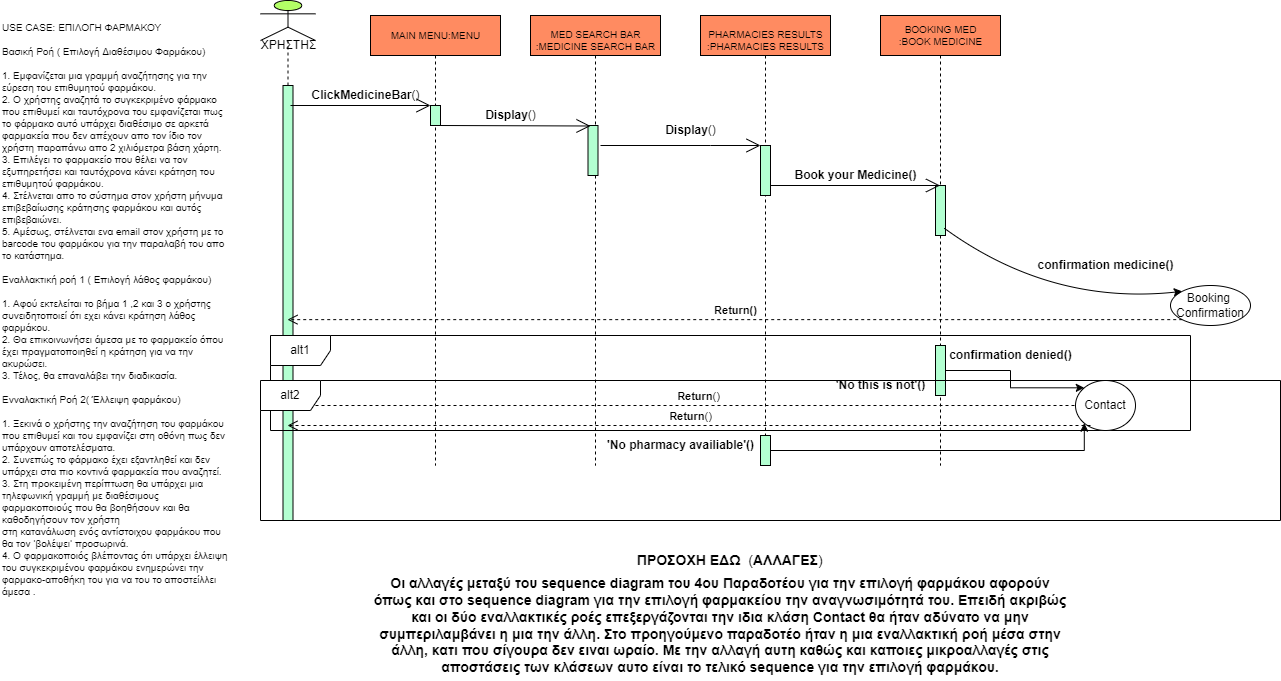

The diagram above was exported from draw.io. Its source (the exported page's mxGraphModel, read from the mxfile embedded in the PNG):
<mxGraphModel dx="1278" dy="547" grid="1" gridSize="10" guides="1" tooltips="1" connect="1" arrows="1" fold="1" page="1" pageScale="1" pageWidth="827" pageHeight="1169" math="0" shadow="0">
  <root>
    <mxCell id="0" />
    <mxCell id="1" parent="0" />
    <mxCell id="1rq8ug5o1RbpEvPNWjou-53" value="" style="shape=umlLifeline;participant=umlActor;perimeter=lifelinePerimeter;whiteSpace=wrap;html=1;container=1;collapsible=0;recursiveResize=0;verticalAlign=top;spacingTop=36;outlineConnect=0;fontSize=10;fillColor=#B3FF66;" parent="1" vertex="1">
      <mxGeometry x="270" y="15" width="55" height="520" as="geometry" />
    </mxCell>
    <mxCell id="1rq8ug5o1RbpEvPNWjou-63" value="" style="html=1;points=[];perimeter=orthogonalPerimeter;fontSize=10;fillColor=#B3FFD1;" parent="1rq8ug5o1RbpEvPNWjou-53" vertex="1">
      <mxGeometry x="22.5" y="85" width="10" height="435" as="geometry" />
    </mxCell>
    <mxCell id="lw16g7SWvAXsljB8PygJ-4" value="ΧΡΗΣΤΗΣ" style="text;html=1;align=center;verticalAlign=middle;resizable=0;points=[];autosize=1;strokeColor=none;fillColor=none;" parent="1rq8ug5o1RbpEvPNWjou-53" vertex="1">
      <mxGeometry x="-7.5" y="35" width="70" height="20" as="geometry" />
    </mxCell>
    <mxCell id="1rq8ug5o1RbpEvPNWjou-73" value="USE CASE: ΕΠΙΛΟΓΗ ΦΑΡΜΑΚΟΥ &lt;br&gt;&lt;br&gt;Βασική Ροή ( Επιλογή Διαθέσιμου Φαρμάκου) &lt;br&gt;&lt;br&gt;1.&#09;Εμφανίζεται μια γραμμή αναζήτησης για την εύρεση του επιθυμητού φαρμάκου.&lt;br&gt;2.&#09;Ο χρήστης αναζητά το συγκεκριμένο φάρμακο που επιθυμεί και ταυτόχρονα του εμφανίζεται πως το φάρμακο αυτό υπάρχει διαθέσιμο σε αρκετά φαρμακεία που δεν απέχουν απο τον ίδιο τον χρήστη παραπάνω απο 2 χιλιόμετρα βάση χάρτη.&lt;br&gt;3.&#09;Επιλέγει το φαρμακείο που θέλει να τον εξυπηρετήσει και ταυτόχρονα κάνει κράτηση του επιθυμητού φαρμάκου.&lt;br&gt;4. Στέλνεται απο το σύστημα στον χρήστη μήνυμα επιβεβαίωσης κράτησης φαρμάκου και αυτός επιβεβαιώνει.&lt;br&gt;5. Αμέσως, στέλνεται ενα email στον χρήστη με το barcode του φαρμάκου για την παραλαβή του απο το κατάστημα.&lt;br&gt;&lt;br&gt;Εναλλακτική ροή 1 ( Επιλογή λάθος φαρμάκου) &lt;br&gt;&lt;br&gt;1.&#09;Αφού εκτελείται το βήμα 1 ,2 και 3 ο χρήστης συνειδητοποιεί ότι εχει κάνει κράτηση λάθος φαρμάκου.&lt;br&gt;2.&#09;Θα επικοινωνήσει άμεσα με το φαρμακείο όπου έχει πραγματοποιηθεί η κράτηση για να την ακυρώσει.&lt;br&gt;3.&#09;Τέλος, θα επαναλάβει την διαδικασία.&lt;br&gt;&lt;br&gt;Ενναλακτική Ροή 2( Έλλειψη φαρμάκου) &lt;br&gt;&lt;br&gt;1.&#09;Ξεκινά ο χρήστης την αναζήτηση του φαρμάκου που επιθυμεί και του εμφανίζει στη οθόνη πως δεν υπάρχουν αποτελέσματα.&lt;br&gt;2.&#09;Συνεπώς το φάρμακο έχει εξαντληθεί και δεν υπάρχει στα πιο κοντινά φαρμακεία που αναζητεί.&lt;br&gt;3.&#09;Στη προκειμένη περίπτωση θα υπάρχει μια τηλεφωνική γραμμή με διαθέσιμους φαρμακοποιούς που θα βοηθήσουν και θα καθοδηγήσουν τον χρήστη&lt;br&gt;στη κατανάλωση ενός αντίστοιχου φαρμάκου που θα τον ‘βολέψει’ προσωρινά.&lt;br&gt;4.&#09;Ο φαρμακοποιός βλέποντας ότι υπάρχει έλλειψη του συγκεκριμένου φαρμάκου ενημερώνει την φαρμακο-αποθήκη του για να του το αποστείλλει άμεσα ." style="text;whiteSpace=wrap;html=1;fontSize=10;" parent="1" vertex="1">
      <mxGeometry x="10" y="30" width="230" height="370" as="geometry" />
    </mxCell>
    <mxCell id="1rq8ug5o1RbpEvPNWjou-74" value="" style="shape=umlLifeline;perimeter=lifelinePerimeter;whiteSpace=wrap;html=1;container=1;collapsible=0;recursiveResize=0;outlineConnect=0;fontSize=10;fillColor=#FF8B61;" parent="1" vertex="1">
      <mxGeometry x="890" y="30" width="120" height="450" as="geometry" />
    </mxCell>
    <mxCell id="1rq8ug5o1RbpEvPNWjou-46" value="BOOKING MED&lt;br&gt;:BOOK MEDICINE" style="text;html=1;align=center;verticalAlign=middle;resizable=0;points=[];autosize=1;strokeColor=none;fillColor=none;fontSize=10;" parent="1rq8ug5o1RbpEvPNWjou-74" vertex="1">
      <mxGeometry x="10" y="5" width="100" height="30" as="geometry" />
    </mxCell>
    <mxCell id="1rq8ug5o1RbpEvPNWjou-87" value="" style="html=1;points=[];perimeter=orthogonalPerimeter;fontSize=10;fillColor=#B3FFD1;" parent="1rq8ug5o1RbpEvPNWjou-74" vertex="1">
      <mxGeometry x="55" y="170" width="10" height="50" as="geometry" />
    </mxCell>
    <mxCell id="U9l03ORCd8-NPmTCxWjJ-3" value="" style="html=1;points=[];perimeter=orthogonalPerimeter;fillColor=#B3FFD1;" parent="1rq8ug5o1RbpEvPNWjou-74" vertex="1">
      <mxGeometry x="55" y="330" width="10" height="50" as="geometry" />
    </mxCell>
    <mxCell id="lw16g7SWvAXsljB8PygJ-19" value="&lt;b&gt;'No this is not'()&lt;/b&gt;" style="text;html=1;align=center;verticalAlign=middle;resizable=0;points=[];autosize=1;strokeColor=none;fillColor=none;" parent="1rq8ug5o1RbpEvPNWjou-74" vertex="1">
      <mxGeometry x="-55" y="360" width="110" height="20" as="geometry" />
    </mxCell>
    <mxCell id="lw16g7SWvAXsljB8PygJ-22" value="&lt;b&gt;Return&lt;/b&gt;()" style="html=1;verticalAlign=bottom;endArrow=open;dashed=1;endSize=8;rounded=0;" parent="1rq8ug5o1RbpEvPNWjou-74" target="1rq8ug5o1RbpEvPNWjou-53" edge="1">
      <mxGeometry relative="1" as="geometry">
        <mxPoint x="230" y="390" as="sourcePoint" />
        <mxPoint x="-310" y="390" as="targetPoint" />
      </mxGeometry>
    </mxCell>
    <mxCell id="1rq8ug5o1RbpEvPNWjou-77" value="" style="shape=umlLifeline;perimeter=lifelinePerimeter;whiteSpace=wrap;html=1;container=1;collapsible=0;recursiveResize=0;outlineConnect=0;fontSize=10;fillColor=#FF8B61;" parent="1" vertex="1">
      <mxGeometry x="710" y="30" width="130" height="450" as="geometry" />
    </mxCell>
    <mxCell id="1rq8ug5o1RbpEvPNWjou-44" value="PHARMACIES RESULTS&lt;br&gt;:PHARMACIES RESULTS" style="text;html=1;align=center;verticalAlign=middle;resizable=0;points=[];autosize=1;strokeColor=none;fillColor=none;fontSize=10;" parent="1rq8ug5o1RbpEvPNWjou-77" vertex="1">
      <mxGeometry y="10" width="130" height="30" as="geometry" />
    </mxCell>
    <mxCell id="1rq8ug5o1RbpEvPNWjou-82" value="" style="html=1;points=[];perimeter=orthogonalPerimeter;fontSize=10;fillColor=#B3FFD1;" parent="1rq8ug5o1RbpEvPNWjou-77" vertex="1">
      <mxGeometry x="60" y="130" width="10" height="50" as="geometry" />
    </mxCell>
    <mxCell id="1rq8ug5o1RbpEvPNWjou-99" value="" style="endArrow=open;endFill=1;endSize=12;html=1;rounded=0;fontSize=10;" parent="1rq8ug5o1RbpEvPNWjou-77" target="1rq8ug5o1RbpEvPNWjou-74" edge="1">
      <mxGeometry width="160" relative="1" as="geometry">
        <mxPoint x="70" y="170" as="sourcePoint" />
        <mxPoint x="210" y="170" as="targetPoint" />
      </mxGeometry>
    </mxCell>
    <mxCell id="U9l03ORCd8-NPmTCxWjJ-2" value="" style="html=1;points=[];perimeter=orthogonalPerimeter;fillColor=#B3FFD1;" parent="1rq8ug5o1RbpEvPNWjou-77" vertex="1">
      <mxGeometry x="60" y="420" width="10" height="30" as="geometry" />
    </mxCell>
    <mxCell id="lw16g7SWvAXsljB8PygJ-24" value="&lt;b&gt;'No pharmacy availiable'()&lt;/b&gt;" style="text;html=1;align=center;verticalAlign=middle;resizable=0;points=[];autosize=1;strokeColor=none;fillColor=none;" parent="1rq8ug5o1RbpEvPNWjou-77" vertex="1">
      <mxGeometry x="-100" y="420" width="160" height="20" as="geometry" />
    </mxCell>
    <mxCell id="1rq8ug5o1RbpEvPNWjou-78" value="" style="shape=umlLifeline;perimeter=lifelinePerimeter;whiteSpace=wrap;html=1;container=1;collapsible=0;recursiveResize=0;outlineConnect=0;fontSize=10;fillColor=#FF8B61;" parent="1" vertex="1">
      <mxGeometry x="540" y="30" width="130" height="450" as="geometry" />
    </mxCell>
    <mxCell id="1rq8ug5o1RbpEvPNWjou-43" value="MED SEARCH BAR&lt;br&gt;:MEDICINE SEARCH BAR" style="text;html=1;align=center;verticalAlign=middle;resizable=0;points=[];autosize=1;strokeColor=none;fillColor=none;fontSize=10;" parent="1rq8ug5o1RbpEvPNWjou-78" vertex="1">
      <mxGeometry y="10" width="130" height="30" as="geometry" />
    </mxCell>
    <mxCell id="1rq8ug5o1RbpEvPNWjou-83" value="" style="html=1;points=[];perimeter=orthogonalPerimeter;fontSize=10;fillColor=#B3FFD1;" parent="1rq8ug5o1RbpEvPNWjou-78" vertex="1">
      <mxGeometry x="57.5" y="110" width="10" height="50" as="geometry" />
    </mxCell>
    <mxCell id="1rq8ug5o1RbpEvPNWjou-79" value="" style="shape=umlLifeline;perimeter=lifelinePerimeter;whiteSpace=wrap;html=1;container=1;collapsible=0;recursiveResize=0;outlineConnect=0;fontSize=10;fillColor=#FF8B61;" parent="1" vertex="1">
      <mxGeometry x="380" y="30" width="130" height="450" as="geometry" />
    </mxCell>
    <mxCell id="1rq8ug5o1RbpEvPNWjou-42" value="MAIN MENU:MENU" style="text;html=1;align=center;verticalAlign=middle;resizable=0;points=[];autosize=1;strokeColor=none;fillColor=none;fontSize=10;" parent="1rq8ug5o1RbpEvPNWjou-79" vertex="1">
      <mxGeometry x="15" y="10" width="100" height="20" as="geometry" />
    </mxCell>
    <mxCell id="1rq8ug5o1RbpEvPNWjou-84" value="" style="html=1;points=[];perimeter=orthogonalPerimeter;fontSize=10;fillColor=#B3FFD1;" parent="1rq8ug5o1RbpEvPNWjou-79" vertex="1">
      <mxGeometry x="60" y="90" width="10" height="20" as="geometry" />
    </mxCell>
    <mxCell id="lw16g7SWvAXsljB8PygJ-2" value="" style="endArrow=open;endFill=1;endSize=12;html=1;rounded=0;" parent="1rq8ug5o1RbpEvPNWjou-79" edge="1">
      <mxGeometry width="160" relative="1" as="geometry">
        <mxPoint x="-80" y="90" as="sourcePoint" />
        <mxPoint x="60" y="90" as="targetPoint" />
      </mxGeometry>
    </mxCell>
    <mxCell id="1rq8ug5o1RbpEvPNWjou-94" value="" style="endArrow=open;endFill=1;endSize=12;html=1;rounded=0;fontSize=10;" parent="1" edge="1">
      <mxGeometry width="160" relative="1" as="geometry">
        <mxPoint x="450" y="140" as="sourcePoint" />
        <mxPoint x="600" y="140.5" as="targetPoint" />
      </mxGeometry>
    </mxCell>
    <mxCell id="1rq8ug5o1RbpEvPNWjou-93" value="" style="endArrow=open;endFill=1;endSize=12;html=1;rounded=0;fontSize=10;" parent="1" target="1rq8ug5o1RbpEvPNWjou-82" edge="1">
      <mxGeometry width="160" relative="1" as="geometry">
        <mxPoint x="610" y="160" as="sourcePoint" />
        <mxPoint x="750" y="160" as="targetPoint" />
        <Array as="points">
          <mxPoint x="720" y="160" />
        </Array>
      </mxGeometry>
    </mxCell>
    <mxCell id="lw16g7SWvAXsljB8PygJ-3" value="&lt;b&gt;ClickMedicineBar&lt;/b&gt;()" style="text;html=1;align=center;verticalAlign=middle;resizable=0;points=[];autosize=1;strokeColor=none;fillColor=none;" parent="1" vertex="1">
      <mxGeometry x="315" y="100" width="120" height="20" as="geometry" />
    </mxCell>
    <mxCell id="lw16g7SWvAXsljB8PygJ-5" value="&lt;b&gt;Display&lt;/b&gt;()" style="text;html=1;align=center;verticalAlign=middle;resizable=0;points=[];autosize=1;strokeColor=none;fillColor=none;" parent="1" vertex="1">
      <mxGeometry x="485" y="120" width="70" height="20" as="geometry" />
    </mxCell>
    <mxCell id="lw16g7SWvAXsljB8PygJ-6" value="&lt;b&gt;Display&lt;/b&gt;()" style="text;html=1;align=center;verticalAlign=middle;resizable=0;points=[];autosize=1;strokeColor=none;fillColor=none;" parent="1" vertex="1">
      <mxGeometry x="665" y="135" width="70" height="20" as="geometry" />
    </mxCell>
    <mxCell id="lw16g7SWvAXsljB8PygJ-7" value="&lt;b&gt;Book your Medicine()&lt;/b&gt;" style="text;html=1;align=center;verticalAlign=middle;resizable=0;points=[];autosize=1;strokeColor=none;fillColor=none;" parent="1" vertex="1">
      <mxGeometry x="795" y="180" width="140" height="20" as="geometry" />
    </mxCell>
    <mxCell id="lw16g7SWvAXsljB8PygJ-11" value="Booking&amp;nbsp;&lt;br&gt;Confirmation" style="ellipse;whiteSpace=wrap;html=1;" parent="1" vertex="1">
      <mxGeometry x="1180" y="300" width="80" height="40" as="geometry" />
    </mxCell>
    <mxCell id="lw16g7SWvAXsljB8PygJ-12" value="" style="curved=1;endArrow=classic;html=1;rounded=0;exitX=0.533;exitY=0.473;exitDx=0;exitDy=0;exitPerimeter=0;entryX=0;entryY=0;entryDx=0;entryDy=0;" parent="1" source="1rq8ug5o1RbpEvPNWjou-74" target="lw16g7SWvAXsljB8PygJ-11" edge="1">
      <mxGeometry width="50" height="50" relative="1" as="geometry">
        <mxPoint x="1020" y="270" as="sourcePoint" />
        <mxPoint x="1090" y="270" as="targetPoint" />
        <Array as="points">
          <mxPoint x="1060" y="320" />
        </Array>
      </mxGeometry>
    </mxCell>
    <mxCell id="lw16g7SWvAXsljB8PygJ-13" value="&lt;b&gt;Return()&lt;/b&gt;" style="html=1;verticalAlign=bottom;endArrow=open;dashed=1;endSize=8;rounded=0;exitX=0;exitY=1;exitDx=0;exitDy=0;" parent="1" source="lw16g7SWvAXsljB8PygJ-11" target="1rq8ug5o1RbpEvPNWjou-53" edge="1">
      <mxGeometry relative="1" as="geometry">
        <mxPoint x="1100" y="330" as="sourcePoint" />
        <mxPoint x="1020" y="330" as="targetPoint" />
      </mxGeometry>
    </mxCell>
    <mxCell id="lw16g7SWvAXsljB8PygJ-14" value="&lt;b&gt;confirmation medicine()&lt;/b&gt;" style="text;html=1;align=center;verticalAlign=middle;resizable=0;points=[];autosize=1;strokeColor=none;fillColor=none;rotation=0;" parent="1" vertex="1">
      <mxGeometry x="1040" y="270" width="150" height="20" as="geometry" />
    </mxCell>
    <mxCell id="lw16g7SWvAXsljB8PygJ-16" value="alt1" style="shape=umlFrame;whiteSpace=wrap;html=1;" parent="1" vertex="1">
      <mxGeometry x="280" y="350" width="920" height="95" as="geometry" />
    </mxCell>
    <mxCell id="lw16g7SWvAXsljB8PygJ-17" value="Contact" style="ellipse;whiteSpace=wrap;html=1;" parent="1" vertex="1">
      <mxGeometry x="1085" y="395" width="60" height="50" as="geometry" />
    </mxCell>
    <mxCell id="lw16g7SWvAXsljB8PygJ-26" value="alt2" style="shape=umlFrame;whiteSpace=wrap;html=1;" parent="1" vertex="1">
      <mxGeometry x="270" y="395" width="1020" height="140" as="geometry" />
    </mxCell>
    <mxCell id="lw16g7SWvAXsljB8PygJ-20" value="&lt;b&gt;confirmation denied()&lt;/b&gt;" style="text;html=1;align=center;verticalAlign=middle;resizable=0;points=[];autosize=1;strokeColor=none;fillColor=none;" parent="1" vertex="1">
      <mxGeometry x="950" y="360" width="140" height="20" as="geometry" />
    </mxCell>
    <mxCell id="U9l03ORCd8-NPmTCxWjJ-4" style="edgeStyle=orthogonalEdgeStyle;rounded=0;orthogonalLoop=1;jettySize=auto;html=1;entryX=0;entryY=0;entryDx=0;entryDy=0;" parent="1" source="U9l03ORCd8-NPmTCxWjJ-3" target="lw16g7SWvAXsljB8PygJ-17" edge="1">
      <mxGeometry relative="1" as="geometry" />
    </mxCell>
    <mxCell id="U9l03ORCd8-NPmTCxWjJ-5" style="edgeStyle=orthogonalEdgeStyle;rounded=0;orthogonalLoop=1;jettySize=auto;html=1;entryX=0;entryY=1;entryDx=0;entryDy=0;" parent="1" source="U9l03ORCd8-NPmTCxWjJ-2" target="lw16g7SWvAXsljB8PygJ-17" edge="1">
      <mxGeometry relative="1" as="geometry" />
    </mxCell>
    <mxCell id="U9l03ORCd8-NPmTCxWjJ-8" value="&lt;b&gt;Return&lt;/b&gt;()" style="html=1;verticalAlign=bottom;endArrow=open;dashed=1;endSize=8;rounded=0;" parent="1" target="1rq8ug5o1RbpEvPNWjou-53" edge="1">
      <mxGeometry x="-0.0037" relative="1" as="geometry">
        <mxPoint x="1100" y="440" as="sourcePoint" />
        <mxPoint x="1020" y="440" as="targetPoint" />
        <mxPoint as="offset" />
      </mxGeometry>
    </mxCell>
    <mxCell id="dl3HSIoWozvmEv4BL3KQ-2" value="&lt;font style=&quot;font-size: 14px;&quot;&gt;&lt;b&gt;ΠΡΟΣΟΧΗ ΕΔΩ&amp;nbsp;&lt;/b&gt;&lt;/font&gt;" style="text;html=1;align=center;verticalAlign=middle;resizable=0;points=[];autosize=1;strokeColor=none;fillColor=none;" parent="1" vertex="1">
      <mxGeometry x="640" y="565" width="120" height="20" as="geometry" />
    </mxCell>
    <mxCell id="dl3HSIoWozvmEv4BL3KQ-3" value="(&lt;b&gt;ΑΛΛΑΓΕΣ&lt;/b&gt;)" style="text;html=1;align=center;verticalAlign=middle;resizable=0;points=[];autosize=1;strokeColor=none;fillColor=none;fontSize=14;" parent="1" vertex="1">
      <mxGeometry x="750" y="565" width="90" height="20" as="geometry" />
    </mxCell>
    <mxCell id="dl3HSIoWozvmEv4BL3KQ-4" value="&lt;b&gt;Οι αλλαγές μεταξύ του sequence diagram του 4ου Παραδοτέου για την επιλογή φαρμάκου αφορούν όπως και στο sequence diagram για την επιλογή φαρμακείου την αναγνωσιμότητά του. Επειδή ακριβώς και οι δύο εναλλακτικές ροές επεξεργάζονται την ιδια κλάση Contact θα ήταν αδύνατο να μην συμπεριλαμβάνει η μια την άλλη. Στο προηγούμενο παραδοτέο ήταν η μια εναλλακτική ροή μέσα στην άλλη, κατι που σίγουρα δεν ειναι ωραίο. Με την αλλαγή αυτη καθώς και καποιες μικροαλλαγές στις αποστάσεις των κλάσεων αυτο είναι το τελικό sequence για την επιλογή φαρμάκου.&lt;/b&gt;" style="text;html=1;strokeColor=none;fillColor=none;align=center;verticalAlign=middle;whiteSpace=wrap;rounded=0;fontSize=14;" parent="1" vertex="1">
      <mxGeometry x="380" y="585" width="700" height="110" as="geometry" />
    </mxCell>
  </root>
</mxGraphModel>